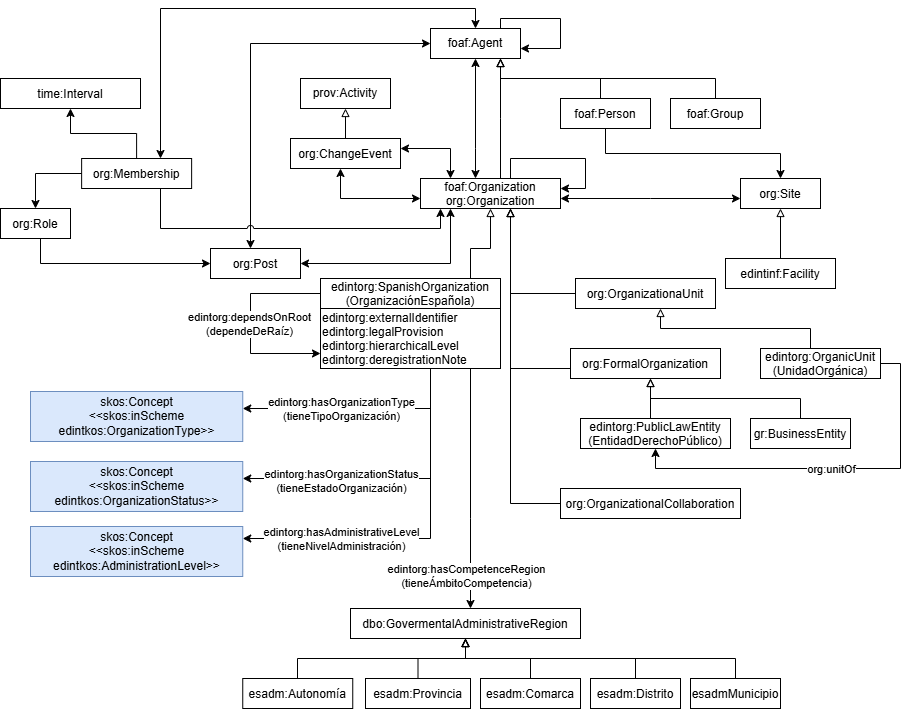

The diagram above was exported from draw.io. Its source (the exported page's mxGraphModel, read from the mxfile embedded in the PNG):
<mxGraphModel dx="967" dy="626" grid="1" gridSize="10" guides="1" tooltips="1" connect="1" arrows="1" fold="1" page="1" pageScale="1" pageWidth="827" pageHeight="1169" math="0" shadow="0">
  <root>
    <mxCell id="0" />
    <mxCell id="1" parent="0" />
    <mxCell id="org" parent="1" style="" value="foaf:Organization&#10;org:Organization" vertex="1">
      <mxGeometry height="30" width="140" x="740" y="370" as="geometry" />
    </mxCell>
    <mxCell id="agent" parent="1" style="whiteSpace=wrap;" value="foaf:Agent" vertex="1">
      <mxGeometry height="30" width="90" x="750" y="220" as="geometry" />
    </mxCell>
    <mxCell id="string" parent="1" style="" value="foaf:Person" vertex="1">
      <mxGeometry height="30" width="90" x="880" y="290" as="geometry" />
    </mxCell>
    <mxCell id="person" parent="1" style="" value="foaf:Group" vertex="1">
      <mxGeometry height="30" width="90" x="990" y="290" as="geometry" />
    </mxCell>
    <mxCell id="rdf" parent="1" style="" value="dbo:GovermentalAdministrativeRegion" vertex="1">
      <mxGeometry height="30" width="230" x="670" y="800" as="geometry" />
    </mxCell>
    <mxCell id="time" parent="1" style="" value="time:Interval" vertex="1">
      <mxGeometry height="30" width="140" x="320" y="270" as="geometry" />
    </mxCell>
    <mxCell id="role" parent="1" style="" value="org:Role" vertex="1">
      <mxGeometry height="30" width="70" x="320" y="400" as="geometry" />
    </mxCell>
    <mxCell id="membership" parent="1" style="" value="org:Membership" vertex="1">
      <mxGeometry height="30" width="110" x="401.13" y="350" as="geometry" />
    </mxCell>
    <mxCell id="change" parent="1" style="" value="org:ChangeEvent" vertex="1">
      <mxGeometry height="30" width="110" x="610" y="330" as="geometry" />
    </mxCell>
    <mxCell id="post" parent="1" style="" value="org:Post" vertex="1">
      <mxGeometry height="30" width="90" x="530" y="440" as="geometry" />
    </mxCell>
    <mxCell id="site" parent="1" style="" value="org:Site" vertex="1">
      <mxGeometry height="30" width="80" x="1060" y="370" as="geometry" />
    </mxCell>
    <mxCell id="addr" parent="1" style="" value="edintinf:Facility" vertex="1">
      <mxGeometry height="30" width="110" x="1045" y="450" as="geometry" />
    </mxCell>
    <mxCell id="unit" parent="1" style="" value="org:OrganizationaUnit" vertex="1">
      <mxGeometry height="30" width="140" x="895" y="470" as="geometry" />
    </mxCell>
    <mxCell id="formal" parent="1" style="" value="org:FormalOrganization" vertex="1">
      <mxGeometry height="30" width="150" x="890" y="540" as="geometry" />
    </mxCell>
    <mxCell id="collab" parent="1" style="" value="org:OrganizationalCollaboration" vertex="1">
      <mxGeometry height="30" width="180" x="880" y="680" as="geometry" />
    </mxCell>
    <mxCell id="e1" edge="1" parent="1" source="org" style="edgeStyle=orthogonalEdgeStyle;rounded=0;curved=0;endArrow=block;endFill=0;startArrow=none;startFill=0;" target="agent">
      <mxGeometry relative="1" as="geometry">
        <Array as="points">
          <mxPoint x="820" y="310" />
          <mxPoint x="820" y="310" />
        </Array>
      </mxGeometry>
    </mxCell>
    <mxCell id="e2" edge="1" parent="1" source="agent" style="edgeStyle=orthogonalEdgeStyle;rounded=0;curved=0;endArrow=none;endFill=0;startArrow=block;startFill=0;" target="person">
      <mxGeometry relative="1" as="geometry">
        <Array as="points">
          <mxPoint x="820" y="270" />
          <mxPoint x="1035" y="270" />
        </Array>
      </mxGeometry>
    </mxCell>
    <mxCell id="e4" edge="1" parent="1" source="agent" style="edgeStyle=orthogonalEdgeStyle;rounded=0;curved=0;endArrow=none;endFill=0;startArrow=block;startFill=0;" target="string">
      <mxGeometry relative="1" as="geometry">
        <Array as="points">
          <mxPoint x="820" y="270" />
          <mxPoint x="920" y="270" />
        </Array>
      </mxGeometry>
    </mxCell>
    <mxCell id="e5" edge="1" parent="1" source="membership" style="edgeStyle=orthogonalEdgeStyle;rounded=0;curved=0;" target="role">
      <mxGeometry relative="1" as="geometry" />
    </mxCell>
    <mxCell id="e6" edge="1" parent="1" source="role" style="edgeStyle=orthogonalEdgeStyle;rounded=0;curved=0;" target="post">
      <mxGeometry relative="1" as="geometry">
        <Array as="points">
          <mxPoint x="360" y="455" />
        </Array>
      </mxGeometry>
    </mxCell>
    <mxCell id="e7" edge="1" parent="1" source="membership" style="edgeStyle=orthogonalEdgeStyle;rounded=0;curved=0;startArrow=classic;startFill=1;" target="agent">
      <mxGeometry relative="1" as="geometry">
        <Array as="points">
          <mxPoint x="480" y="200" />
          <mxPoint x="795" y="200" />
        </Array>
      </mxGeometry>
    </mxCell>
    <mxCell id="e8" edge="1" parent="1" source="ofaUHd5ptIq9Y2zUd3f1-15" style="edgeStyle=orthogonalEdgeStyle;rounded=0;curved=0;" target="ofaUHd5ptIq9Y2zUd3f1-3">
      <mxGeometry relative="1" as="geometry">
        <Array as="points">
          <mxPoint x="750" y="600" />
        </Array>
        <mxPoint x="715" y="740" as="sourcePoint" />
        <mxPoint x="650" y="620" as="targetPoint" />
      </mxGeometry>
    </mxCell>
    <mxCell id="ofaUHd5ptIq9Y2zUd3f1-24" connectable="0" parent="e8" style="edgeLabel;html=1;align=center;verticalAlign=middle;resizable=0;points=[];" value="edintorg:hasOrganizationType&lt;div&gt;(tieneTipoOrganización)&lt;/div&gt;" vertex="1">
      <mxGeometry relative="1" x="0.5057" y="2" as="geometry">
        <mxPoint x="27" y="-2" as="offset" />
      </mxGeometry>
    </mxCell>
    <mxCell id="e9" edge="1" parent="1" source="membership" style="edgeStyle=orthogonalEdgeStyle;rounded=0;curved=0;" target="time">
      <mxGeometry relative="1" as="geometry" />
    </mxCell>
    <mxCell id="e10" edge="1" parent="1" source="change" style="edgeStyle=orthogonalEdgeStyle;rounded=0;curved=0;startArrow=classic;startFill=1;" target="org">
      <mxGeometry relative="1" as="geometry">
        <Array as="points">
          <mxPoint x="660" y="390" />
        </Array>
      </mxGeometry>
    </mxCell>
    <mxCell id="e11" edge="1" parent="1" source="change" style="edgeStyle=orthogonalEdgeStyle;rounded=0;curved=0;startArrow=classic;startFill=1;" target="org">
      <mxGeometry relative="1" as="geometry">
        <Array as="points">
          <mxPoint x="770" y="340" />
        </Array>
      </mxGeometry>
    </mxCell>
    <mxCell id="e12" edge="1" parent="1" source="post" style="edgeStyle=orthogonalEdgeStyle;rounded=0;curved=0;startArrow=classic;startFill=1;" target="org">
      <mxGeometry relative="1" as="geometry">
        <Array as="points">
          <mxPoint x="770" y="455" />
        </Array>
      </mxGeometry>
    </mxCell>
    <mxCell id="e13" edge="1" parent="1" source="org" style="edgeStyle=orthogonalEdgeStyle;rounded=0;curved=0;startArrow=classic;startFill=1;" target="site">
      <mxGeometry relative="1" as="geometry">
        <Array as="points">
          <mxPoint x="970" y="390" />
          <mxPoint x="970" y="390" />
        </Array>
      </mxGeometry>
    </mxCell>
    <mxCell id="e14" edge="1" parent="1" source="site" style="edgeStyle=orthogonalEdgeStyle;rounded=0;curved=0;endArrow=none;endFill=0;startArrow=block;startFill=0;" target="addr">
      <mxGeometry relative="1" as="geometry" />
    </mxCell>
    <mxCell id="e18" edge="1" parent="1" source="org" style="edgeStyle=orthogonalEdgeStyle;rounded=0;curved=0;endArrow=none;endFill=0;startArrow=block;startFill=0;" target="unit">
      <mxGeometry relative="1" as="geometry">
        <Array as="points">
          <mxPoint x="830" y="485" />
        </Array>
      </mxGeometry>
    </mxCell>
    <mxCell id="e19" edge="1" parent="1" source="org" style="edgeStyle=orthogonalEdgeStyle;rounded=0;curved=0;endArrow=none;endFill=0;startArrow=block;startFill=0;" target="formal">
      <mxGeometry relative="1" as="geometry">
        <Array as="points">
          <mxPoint x="830" y="560" />
        </Array>
      </mxGeometry>
    </mxCell>
    <mxCell id="e20" edge="1" parent="1" source="org" style="edgeStyle=orthogonalEdgeStyle;rounded=0;curved=0;endArrow=none;endFill=0;startArrow=block;startFill=0;" target="collab">
      <mxGeometry relative="1" as="geometry">
        <Array as="points">
          <mxPoint x="830" y="695" />
        </Array>
      </mxGeometry>
    </mxCell>
    <mxCell id="ofaUHd5ptIq9Y2zUd3f1-1" edge="1" parent="1" source="post" style="edgeStyle=orthogonalEdgeStyle;rounded=0;curved=0;startArrow=classic;startFill=1;" target="agent">
      <mxGeometry relative="1" as="geometry">
        <Array as="points">
          <mxPoint x="570" y="235" />
        </Array>
        <mxPoint x="535" y="380" as="sourcePoint" />
        <mxPoint x="890" y="190" as="targetPoint" />
      </mxGeometry>
    </mxCell>
    <mxCell id="ofaUHd5ptIq9Y2zUd3f1-2" edge="1" parent="1" source="membership" style="edgeStyle=orthogonalEdgeStyle;rounded=0;curved=0;jumpStyle=arc;" target="org">
      <mxGeometry relative="1" as="geometry">
        <Array as="points">
          <mxPoint x="480" y="420" />
          <mxPoint x="760" y="420" />
        </Array>
        <mxPoint x="414" y="620" as="sourcePoint" />
        <mxPoint x="769" y="430" as="targetPoint" />
      </mxGeometry>
    </mxCell>
    <mxCell id="ofaUHd5ptIq9Y2zUd3f1-3" parent="1" style="html=1;fillColor=#dae8fc;strokeColor=#6c8ebf;" value="&lt;font color=&quot;#000000&quot;&gt;skos:Concept&lt;br&gt;&lt;/font&gt;&lt;div&gt;&lt;font color=&quot;#000000&quot;&gt;&amp;lt;&amp;lt;skos:inScheme &lt;/font&gt;&lt;font color=&quot;#000000&quot;&gt;&lt;font color=&quot;#000000&quot;&gt;&lt;br&gt;&lt;/font&gt;&lt;/font&gt;&lt;/div&gt;&lt;div&gt;&lt;font color=&quot;#000000&quot;&gt;&lt;font color=&quot;#000000&quot;&gt;edintkos&lt;/font&gt;:OrganizationType&amp;gt;&amp;gt;&lt;/font&gt;&lt;/div&gt;" vertex="1">
      <mxGeometry height="50" width="212.25" x="350" y="583" as="geometry" />
    </mxCell>
    <mxCell id="ofaUHd5ptIq9Y2zUd3f1-4" edge="1" parent="1" source="ofaUHd5ptIq9Y2zUd3f1-15" style="edgeStyle=orthogonalEdgeStyle;rounded=0;curved=0;" target="ofaUHd5ptIq9Y2zUd3f1-5">
      <mxGeometry relative="1" as="geometry">
        <Array as="points">
          <mxPoint x="750" y="730" />
        </Array>
        <mxPoint x="1130" y="550" as="sourcePoint" />
        <mxPoint x="970" y="760" as="targetPoint" />
      </mxGeometry>
    </mxCell>
    <mxCell id="ofaUHd5ptIq9Y2zUd3f1-27" connectable="0" parent="ofaUHd5ptIq9Y2zUd3f1-4" style="edgeLabel;html=1;align=center;verticalAlign=middle;resizable=0;points=[];" value="edintorg:hasAdministrativeLevel&lt;div&gt;(tieneNivelAdministración)&lt;/div&gt;" vertex="1">
      <mxGeometry relative="1" x="0.5765" as="geometry">
        <mxPoint x="9" as="offset" />
      </mxGeometry>
    </mxCell>
    <mxCell id="ofaUHd5ptIq9Y2zUd3f1-5" parent="1" style="html=1;fillColor=#dae8fc;strokeColor=#6c8ebf;" value="&lt;font color=&quot;#000000&quot;&gt;skos:Concept&lt;br&gt;&lt;/font&gt;&lt;div&gt;&lt;font color=&quot;#000000&quot;&gt;&amp;lt;&amp;lt;skos:inScheme &lt;/font&gt;&lt;font color=&quot;#000000&quot;&gt;&lt;font color=&quot;#000000&quot;&gt;&lt;br&gt;&lt;/font&gt;&lt;/font&gt;&lt;/div&gt;&lt;div&gt;&lt;font color=&quot;#000000&quot;&gt;&lt;font color=&quot;#000000&quot;&gt;edintkos&lt;/font&gt;:AdministrationLevel&amp;gt;&amp;gt;&lt;/font&gt;&lt;/div&gt;" vertex="1">
      <mxGeometry height="50" width="212.25" x="350" y="718" as="geometry" />
    </mxCell>
    <mxCell id="ofaUHd5ptIq9Y2zUd3f1-6" edge="1" parent="1" source="ofaUHd5ptIq9Y2zUd3f1-15" style="edgeStyle=orthogonalEdgeStyle;rounded=0;curved=0;" target="ofaUHd5ptIq9Y2zUd3f1-7">
      <mxGeometry relative="1" as="geometry">
        <Array as="points">
          <mxPoint x="750" y="670" />
        </Array>
        <mxPoint x="804" y="490" as="sourcePoint" />
        <mxPoint x="644" y="700" as="targetPoint" />
      </mxGeometry>
    </mxCell>
    <mxCell id="ofaUHd5ptIq9Y2zUd3f1-26" connectable="0" parent="ofaUHd5ptIq9Y2zUd3f1-6" style="edgeLabel;html=1;align=center;verticalAlign=middle;resizable=0;points=[];" value="edintorg:hasOrganizationStatus&lt;div&gt;(tieneEstadoOrganización)&lt;/div&gt;" vertex="1">
      <mxGeometry relative="1" x="0.3692" y="2" as="geometry">
        <mxPoint x="-15" as="offset" />
      </mxGeometry>
    </mxCell>
    <mxCell id="ofaUHd5ptIq9Y2zUd3f1-7" parent="1" style="html=1;fillColor=#dae8fc;strokeColor=#6c8ebf;" value="&lt;font color=&quot;#000000&quot;&gt;skos:Concept&lt;br&gt;&lt;/font&gt;&lt;div&gt;&lt;font color=&quot;#000000&quot;&gt;&amp;lt;&amp;lt;skos:inScheme &lt;/font&gt;&lt;font color=&quot;#000000&quot;&gt;&lt;font color=&quot;#000000&quot;&gt;&lt;br&gt;&lt;/font&gt;&lt;/font&gt;&lt;/div&gt;&lt;div&gt;&lt;font color=&quot;#000000&quot;&gt;&lt;font color=&quot;#000000&quot;&gt;edintkos&lt;/font&gt;:OrganizationStatus&amp;gt;&amp;gt;&lt;/font&gt;&lt;/div&gt;" vertex="1">
      <mxGeometry height="50" width="212.25" x="350" y="653" as="geometry" />
    </mxCell>
    <mxCell id="ofaUHd5ptIq9Y2zUd3f1-8" parent="1" style="" value="edintorg:PublicLawEntity&#10;(EntidadDerechoPúblico)" vertex="1">
      <mxGeometry height="30" width="150" x="900" y="610" as="geometry" />
    </mxCell>
    <mxCell id="ofaUHd5ptIq9Y2zUd3f1-9" parent="1" style="" value="gr:BusinessEntity" vertex="1">
      <mxGeometry height="30" width="100" x="1070" y="610" as="geometry" />
    </mxCell>
    <mxCell id="ofaUHd5ptIq9Y2zUd3f1-10" edge="1" parent="1" style="edgeStyle=orthogonalEdgeStyle;rounded=0;curved=0;endArrow=none;endFill=0;startArrow=block;startFill=0;" target="ofaUHd5ptIq9Y2zUd3f1-9">
      <mxGeometry relative="1" as="geometry">
        <Array as="points">
          <mxPoint x="970" y="590" />
          <mxPoint x="1120" y="590" />
        </Array>
        <mxPoint x="970" y="570" as="sourcePoint" />
      </mxGeometry>
    </mxCell>
    <mxCell id="ofaUHd5ptIq9Y2zUd3f1-11" edge="1" parent="1" style="edgeStyle=orthogonalEdgeStyle;rounded=0;curved=0;endArrow=none;endFill=0;startArrow=block;startFill=0;" target="ofaUHd5ptIq9Y2zUd3f1-8">
      <mxGeometry relative="1" as="geometry">
        <Array as="points">
          <mxPoint x="970" y="610" />
          <mxPoint x="970" y="610" />
        </Array>
        <mxPoint x="970" y="570" as="sourcePoint" />
      </mxGeometry>
    </mxCell>
    <mxCell id="ofaUHd5ptIq9Y2zUd3f1-13" parent="1" style="whiteSpace=wrap;" value="prov:Activity" vertex="1">
      <mxGeometry height="30" width="90" x="620" y="270" as="geometry" />
    </mxCell>
    <mxCell id="ofaUHd5ptIq9Y2zUd3f1-14" edge="1" parent="1" source="change" style="edgeStyle=orthogonalEdgeStyle;rounded=0;curved=0;endArrow=block;endFill=0;startArrow=none;startFill=0;" target="ofaUHd5ptIq9Y2zUd3f1-13">
      <mxGeometry relative="1" as="geometry">
        <Array as="points" />
        <mxPoint x="670" y="460" as="sourcePoint" />
      </mxGeometry>
    </mxCell>
    <mxCell id="ofaUHd5ptIq9Y2zUd3f1-15" parent="1" style="" value="edintorg:SpanishOrganization&#10;(OrganizaciónEspañola)" vertex="1">
      <mxGeometry height="30" width="180" x="640" y="470" as="geometry" />
    </mxCell>
    <mxCell id="ofaUHd5ptIq9Y2zUd3f1-17" edge="1" parent="1" source="ofaUHd5ptIq9Y2zUd3f1-15" style="edgeStyle=orthogonalEdgeStyle;rounded=0;curved=0;endArrow=block;endFill=0;startArrow=none;startFill=0;" target="org">
      <mxGeometry relative="1" as="geometry">
        <Array as="points">
          <mxPoint x="790" y="440" />
          <mxPoint x="810" y="440" />
        </Array>
        <mxPoint x="820" y="530" as="sourcePoint" />
        <mxPoint x="820" y="310" as="targetPoint" />
      </mxGeometry>
    </mxCell>
    <mxCell id="ofaUHd5ptIq9Y2zUd3f1-20" edge="1" parent="1" source="ofaUHd5ptIq9Y2zUd3f1-15" style="edgeStyle=orthogonalEdgeStyle;rounded=0;curved=0;" target="rdf">
      <mxGeometry relative="1" as="geometry">
        <Array as="points">
          <mxPoint x="790" y="710" />
          <mxPoint x="790" y="710" />
        </Array>
        <mxPoint x="730" y="520" as="sourcePoint" />
        <mxPoint x="955" y="200" as="targetPoint" />
      </mxGeometry>
    </mxCell>
    <mxCell id="ofaUHd5ptIq9Y2zUd3f1-21" connectable="0" parent="ofaUHd5ptIq9Y2zUd3f1-20" style="edgeLabel;html=1;align=center;verticalAlign=middle;resizable=0;points=[];" value="edintorg:hasCompetenceRegion&lt;div&gt;(tieneÁmbitoCompetencia)&lt;/div&gt;" vertex="1">
      <mxGeometry relative="1" x="0.4128" y="1" as="geometry">
        <mxPoint x="-6" y="55" as="offset" />
      </mxGeometry>
    </mxCell>
    <mxCell id="ofaUHd5ptIq9Y2zUd3f1-22" parent="1" style="" value="edintorg:OrganicUnit&#10;(UnidadOrgánica)" vertex="1">
      <mxGeometry height="30" width="120" x="1080" y="540" as="geometry" />
    </mxCell>
    <mxCell id="ofaUHd5ptIq9Y2zUd3f1-23" edge="1" parent="1" source="unit" style="edgeStyle=orthogonalEdgeStyle;rounded=0;curved=0;endArrow=none;endFill=0;startArrow=block;startFill=0;" target="ofaUHd5ptIq9Y2zUd3f1-22">
      <mxGeometry relative="1" as="geometry">
        <Array as="points">
          <mxPoint x="980" y="520" />
          <mxPoint x="1130" y="520" />
        </Array>
        <mxPoint x="980" y="500" as="sourcePoint" />
      </mxGeometry>
    </mxCell>
    <mxCell id="ofaUHd5ptIq9Y2zUd3f1-30" parent="1" style="align=left;" value="edintorg:externalIdentifier&#10;edintorg:legalProvision&#10;edintorg:hierarchicalLevel&#10;edintorg:deregistrationNote" vertex="1">
      <mxGeometry height="60" width="180" x="640" y="500" as="geometry" />
    </mxCell>
    <mxCell id="ofaUHd5ptIq9Y2zUd3f1-32" edge="1" parent="1" source="string" style="edgeStyle=orthogonalEdgeStyle;rounded=0;curved=0;exitX=0.5;exitY=1;exitDx=0;exitDy=0;" target="site">
      <mxGeometry relative="1" as="geometry">
        <mxPoint x="960" y="390" as="sourcePoint" />
        <mxPoint x="1140" y="390" as="targetPoint" />
      </mxGeometry>
    </mxCell>
    <mxCell id="ofaUHd5ptIq9Y2zUd3f1-33" edge="1" parent="1" source="ofaUHd5ptIq9Y2zUd3f1-15" style="edgeStyle=orthogonalEdgeStyle;rounded=0;curved=0;entryX=0;entryY=0.75;entryDx=0;entryDy=0;" target="ofaUHd5ptIq9Y2zUd3f1-30">
      <mxGeometry relative="1" as="geometry">
        <Array as="points">
          <mxPoint x="570" y="485" />
          <mxPoint x="570" y="545" />
        </Array>
        <mxPoint x="320" y="540" as="sourcePoint" />
        <mxPoint x="450" y="520" as="targetPoint" />
      </mxGeometry>
    </mxCell>
    <mxCell id="ofaUHd5ptIq9Y2zUd3f1-34" connectable="0" parent="ofaUHd5ptIq9Y2zUd3f1-33" style="edgeLabel;html=1;align=center;verticalAlign=middle;resizable=0;points=[];" value="edintorg:dependsOnRoot&lt;div&gt;(dependeDeRaíz)&lt;/div&gt;" vertex="1">
      <mxGeometry relative="1" y="-2" as="geometry">
        <mxPoint as="offset" />
      </mxGeometry>
    </mxCell>
    <mxCell id="ofaUHd5ptIq9Y2zUd3f1-35" edge="1" parent="1" source="org" style="edgeStyle=orthogonalEdgeStyle;rounded=0;" target="org">
      <mxGeometry relative="1" as="geometry">
        <Array as="points">
          <mxPoint x="830" y="350" />
          <mxPoint x="905" y="350" />
          <mxPoint x="905" y="380" />
        </Array>
        <mxPoint x="830" y="376.01" as="sourcePoint" />
        <mxPoint x="930" y="370" as="targetPoint" />
      </mxGeometry>
    </mxCell>
    <mxCell id="ofaUHd5ptIq9Y2zUd3f1-37" edge="1" parent="1" source="org" style="edgeStyle=orthogonalEdgeStyle;rounded=0;curved=0;startArrow=classic;startFill=1;" target="agent">
      <mxGeometry relative="1" as="geometry">
        <Array as="points">
          <mxPoint x="795" y="340" />
          <mxPoint x="795" y="340" />
        </Array>
        <mxPoint x="1430" y="410" as="sourcePoint" />
        <mxPoint x="1610" y="410" as="targetPoint" />
      </mxGeometry>
    </mxCell>
    <mxCell id="ofaUHd5ptIq9Y2zUd3f1-38" edge="1" parent="1" source="agent" style="edgeStyle=orthogonalEdgeStyle;rounded=0;" target="agent">
      <mxGeometry relative="1" as="geometry">
        <Array as="points">
          <mxPoint x="820" y="210" />
          <mxPoint x="880" y="210" />
          <mxPoint x="880" y="240" />
        </Array>
        <mxPoint x="960" y="230" as="sourcePoint" />
        <mxPoint x="1010" y="240" as="targetPoint" />
      </mxGeometry>
    </mxCell>
    <mxCell id="ofaUHd5ptIq9Y2zUd3f1-39" edge="1" parent="1" source="ofaUHd5ptIq9Y2zUd3f1-22" style="edgeStyle=orthogonalEdgeStyle;rounded=0;curved=0;" target="ofaUHd5ptIq9Y2zUd3f1-8">
      <mxGeometry relative="1" as="geometry">
        <Array as="points">
          <mxPoint x="1220" y="555" />
          <mxPoint x="1220" y="660" />
          <mxPoint x="975" y="660" />
        </Array>
        <mxPoint x="1150" y="660" as="sourcePoint" />
        <mxPoint x="790" y="930" as="targetPoint" />
      </mxGeometry>
    </mxCell>
    <mxCell id="ofaUHd5ptIq9Y2zUd3f1-40" connectable="0" parent="ofaUHd5ptIq9Y2zUd3f1-39" style="edgeLabel;html=1;align=center;verticalAlign=middle;resizable=0;points=[];" value="org:unitOf" vertex="1">
      <mxGeometry relative="1" x="0.4128" y="1" as="geometry">
        <mxPoint x="80" y="-1" as="offset" />
      </mxGeometry>
    </mxCell>
    <mxCell id="ofaUHd5ptIq9Y2zUd3f1-41" parent="1" style="" value="esadm:Autonomía" vertex="1">
      <mxGeometry height="30" width="110" x="562.25" y="870" as="geometry" />
    </mxCell>
    <mxCell id="ofaUHd5ptIq9Y2zUd3f1-42" parent="1" style="" value="esadm:Distrito" vertex="1">
      <mxGeometry height="30" width="90" x="910" y="870" as="geometry" />
    </mxCell>
    <mxCell id="ofaUHd5ptIq9Y2zUd3f1-43" edge="1" parent="1" style="edgeStyle=orthogonalEdgeStyle;rounded=0;curved=0;endArrow=none;endFill=0;startArrow=block;startFill=0;" target="ofaUHd5ptIq9Y2zUd3f1-42">
      <mxGeometry relative="1" as="geometry">
        <Array as="points">
          <mxPoint x="785" y="850" />
          <mxPoint x="955" y="850" />
        </Array>
        <mxPoint x="785" y="830" as="sourcePoint" />
      </mxGeometry>
    </mxCell>
    <mxCell id="ofaUHd5ptIq9Y2zUd3f1-44" edge="1" parent="1" style="edgeStyle=orthogonalEdgeStyle;rounded=0;curved=0;endArrow=none;endFill=0;startArrow=block;startFill=0;" target="ofaUHd5ptIq9Y2zUd3f1-41">
      <mxGeometry relative="1" as="geometry">
        <Array as="points">
          <mxPoint x="785" y="850" />
          <mxPoint x="617" y="850" />
        </Array>
        <mxPoint x="785" y="830" as="sourcePoint" />
      </mxGeometry>
    </mxCell>
    <mxCell id="ofaUHd5ptIq9Y2zUd3f1-45" parent="1" style="" value="esadm:Provincia" vertex="1">
      <mxGeometry height="30" width="105" x="685" y="870" as="geometry" />
    </mxCell>
    <mxCell id="ofaUHd5ptIq9Y2zUd3f1-46" parent="1" style="" value="esadm:Comarca" vertex="1">
      <mxGeometry height="30" width="100" x="800" y="870" as="geometry" />
    </mxCell>
    <mxCell id="ofaUHd5ptIq9Y2zUd3f1-47" edge="1" parent="1" source="rdf" style="edgeStyle=orthogonalEdgeStyle;rounded=0;curved=0;endArrow=none;endFill=0;startArrow=block;startFill=0;" target="ofaUHd5ptIq9Y2zUd3f1-46">
      <mxGeometry relative="1" as="geometry">
        <mxPoint x="695" y="850" as="sourcePoint" />
      </mxGeometry>
    </mxCell>
    <mxCell id="ofaUHd5ptIq9Y2zUd3f1-48" edge="1" parent="1" source="rdf" style="edgeStyle=orthogonalEdgeStyle;rounded=0;curved=0;endArrow=none;endFill=0;startArrow=block;startFill=0;" target="ofaUHd5ptIq9Y2zUd3f1-45">
      <mxGeometry relative="1" as="geometry">
        <mxPoint x="695" y="660" as="sourcePoint" />
      </mxGeometry>
    </mxCell>
    <mxCell id="ofaUHd5ptIq9Y2zUd3f1-49" parent="1" style="" value="esadmMunicipio" vertex="1">
      <mxGeometry height="30" width="90" x="1010" y="870" as="geometry" />
    </mxCell>
    <mxCell id="ofaUHd5ptIq9Y2zUd3f1-52" edge="1" parent="1" source="rdf" style="edgeStyle=orthogonalEdgeStyle;rounded=0;curved=0;endArrow=none;endFill=0;startArrow=block;startFill=0;" target="ofaUHd5ptIq9Y2zUd3f1-49">
      <mxGeometry relative="1" as="geometry">
        <Array as="points">
          <mxPoint x="785" y="850" />
          <mxPoint x="1055" y="850" />
        </Array>
        <mxPoint x="1000" y="830" as="sourcePoint" />
      </mxGeometry>
    </mxCell>
  </root>
</mxGraphModel>